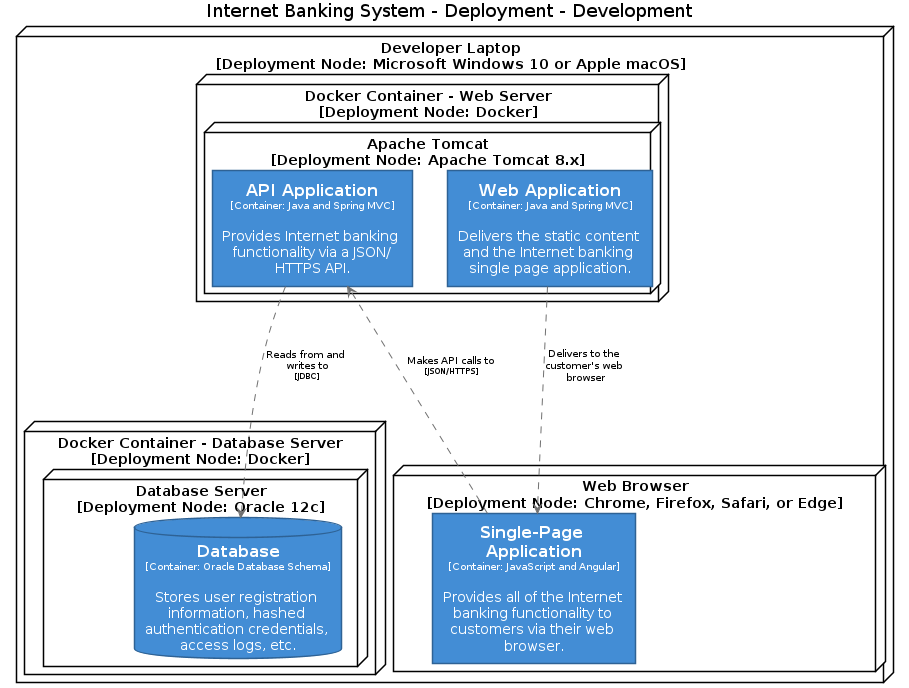

The diagram above was rendered by PlantUML. Its source (embedded in the PNG):
@startuml(id=DevelopmentDeployment)
title Internet Banking System - Deployment - Development

skinparam {
  shadowing false
  arrowFontSize 10
  defaultTextAlignment center
  wrapWidth 200
  maxMessageSize 100
}
hide stereotype
top to bottom direction
skinparam rectangle<<55>> {
  BackgroundColor #438dd5
  FontColor #ffffff
  BorderColor #2E6295
}
skinparam rectangle<<57>> {
  BackgroundColor #438dd5
  FontColor #ffffff
  BorderColor #2E6295
}
skinparam node<<59>> {
  BackgroundColor #ffffff
  FontColor #000000
  BorderColor #000000
}
skinparam node<<60>> {
  BackgroundColor #ffffff
  FontColor #000000
  BorderColor #000000
}
skinparam database<<61>> {
  BackgroundColor #438dd5
  FontColor #ffffff
  BorderColor #2E6295
}
skinparam node<<50>> {
  BackgroundColor #ffffff
  FontColor #000000
  BorderColor #000000
}
skinparam node<<51>> {
  BackgroundColor #ffffff
  FontColor #000000
  BorderColor #000000
}
skinparam rectangle<<52>> {
  BackgroundColor #438dd5
  FontColor #ffffff
  BorderColor #2E6295
}
skinparam node<<53>> {
  BackgroundColor #ffffff
  FontColor #000000
  BorderColor #000000
}
skinparam node<<54>> {
  BackgroundColor #ffffff
  FontColor #000000
  BorderColor #000000
}
node "Developer Laptop\n[Deployment Node: Microsoft Windows 10 or Apple macOS]" <<50>> as 50 {
  node "Docker Container - Database Server\n[Deployment Node: Docker]" <<59>> as 59 {
    node "Database Server\n[Deployment Node: Oracle 12c]" <<60>> as 60 {
      database "==Database\n<size:10>[Container: Oracle Database Schema]</size>\n\nStores user registration information, hashed authentication credentials, access logs, etc." <<61>> as 61
    }
  }
  node "Docker Container - Web Server\n[Deployment Node: Docker]" <<53>> as 53 {
    node "Apache Tomcat\n[Deployment Node: Apache Tomcat 8.x]" <<54>> as 54 {
      rectangle "==API Application\n<size:10>[Container: Java and Spring MVC]</size>\n\nProvides Internet banking functionality via a JSON/HTTPS API." <<57>> as 57
      rectangle "==Web Application\n<size:10>[Container: Java and Spring MVC]</size>\n\nDelivers the static content and the Internet banking single page application." <<55>> as 55
    }
  }
  node "Web Browser\n[Deployment Node: Chrome, Firefox, Safari, or Edge]" <<51>> as 51 {
    rectangle "==Single-Page Application\n<size:10>[Container: JavaScript and Angular]</size>\n\nProvides all of the Internet banking functionality to customers via their web browser." <<52>> as 52
  }
}
57 .[#707070].> 61 : "Reads from and writes to\n<size:8>[JDBC]</size>"
52 .[#707070].> 57 : "Makes API calls to\n<size:8>[JSON/HTTPS]</size>"
55 .[#707070].> 52 : "Delivers to the customer's web browser"
@enduml